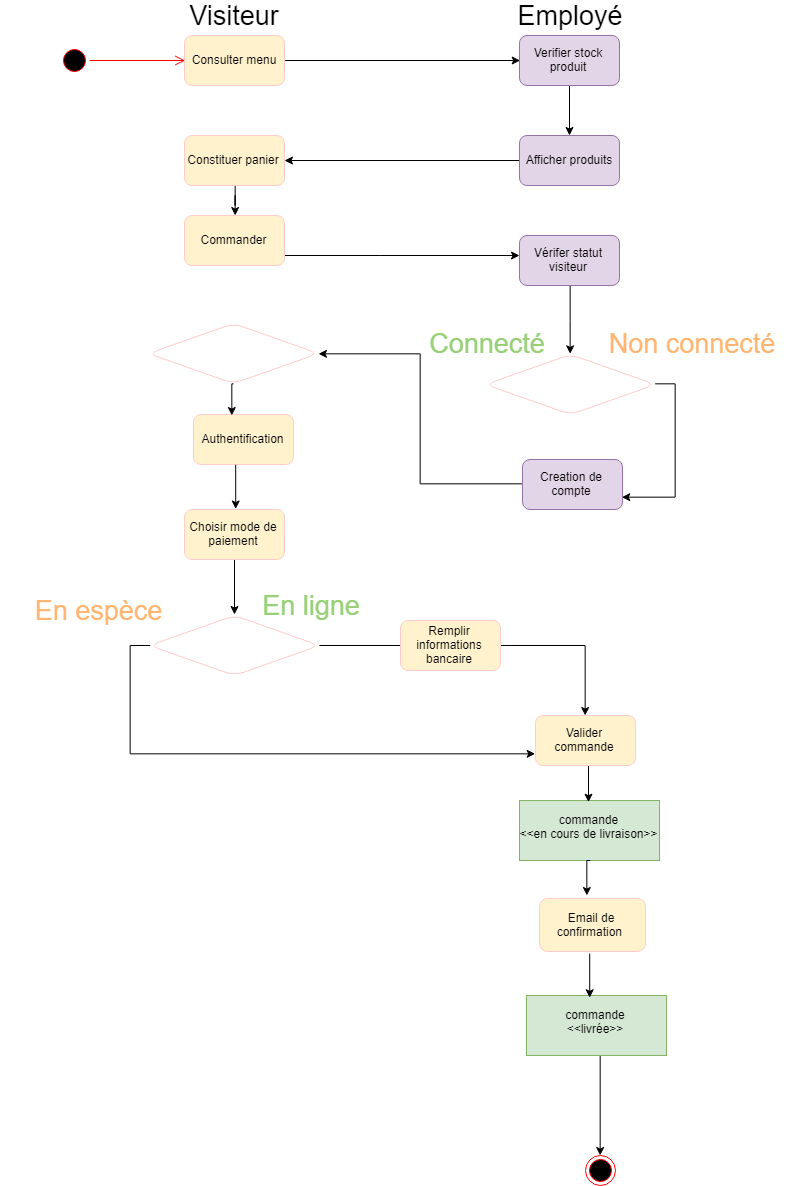

The diagram above was exported from draw.io. Its source (the exported page's mxGraphModel, read from the mxfile embedded in the PNG):
<mxGraphModel dx="1008" dy="480" grid="1" gridSize="10" guides="1" tooltips="1" connect="1" arrows="1" fold="1" page="1" pageScale="1" pageWidth="827" pageHeight="1169" background="none" math="0" shadow="0">
  <root>
    <mxCell id="IhJcjPjKbeHKEml5dOsn-0" />
    <mxCell id="IhJcjPjKbeHKEml5dOsn-1" parent="IhJcjPjKbeHKEml5dOsn-0" />
    <mxCell id="IhJcjPjKbeHKEml5dOsn-2" value="" style="rounded=0;whiteSpace=wrap;html=1;fillColor=#dae8fc;strokeColor=#6c8ebf;" parent="IhJcjPjKbeHKEml5dOsn-1" vertex="1">
      <mxGeometry x="257.5" y="190" width="360" height="560" as="geometry" />
    </mxCell>
    <mxCell id="IhJcjPjKbeHKEml5dOsn-3" value="system" style="text;html=1;strokeColor=none;fillColor=none;align=center;verticalAlign=middle;whiteSpace=wrap;rounded=0;" parent="IhJcjPjKbeHKEml5dOsn-1" vertex="1">
      <mxGeometry x="547.5" y="190" width="70" height="20" as="geometry" />
    </mxCell>
    <mxCell id="IhJcjPjKbeHKEml5dOsn-4" value="Livreur" style="shape=umlActor;verticalLabelPosition=bottom;labelBackgroundColor=#ffffff;verticalAlign=top;html=1;outlineConnect=0;" parent="IhJcjPjKbeHKEml5dOsn-1" vertex="1">
      <mxGeometry x="120" y="400" width="50" height="100" as="geometry" />
    </mxCell>
    <mxCell id="IhJcjPjKbeHKEml5dOsn-17" value="Gérer commande" style="ellipse;whiteSpace=wrap;html=1;" parent="IhJcjPjKbeHKEml5dOsn-1" vertex="1">
      <mxGeometry x="300" y="600" width="259" height="97" as="geometry" />
    </mxCell>
    <mxCell id="IhJcjPjKbeHKEml5dOsn-19" value="Modifier statut commande" style="ellipse;whiteSpace=wrap;html=1;" parent="IhJcjPjKbeHKEml5dOsn-1" vertex="1">
      <mxGeometry x="318.5" y="230" width="238" height="80" as="geometry" />
    </mxCell>
    <mxCell id="OyyCY1PXkvQ2XPJkMJRg-0" value="Gestionnaire de commandes" style="shape=umlActor;verticalLabelPosition=bottom;labelBackgroundColor=#ffffff;verticalAlign=top;html=1;outlineConnect=0;" parent="IhJcjPjKbeHKEml5dOsn-1" vertex="1">
      <mxGeometry x="60" y="190" width="50" height="100" as="geometry" />
    </mxCell>
    <mxCell id="OyyCY1PXkvQ2XPJkMJRg-5" value="Visiteur" style="shape=umlActor;verticalLabelPosition=bottom;labelBackgroundColor=#ffffff;verticalAlign=top;html=1;outlineConnect=0;" parent="IhJcjPjKbeHKEml5dOsn-1" vertex="1">
      <mxGeometry x="60" y="590" width="50" height="100" as="geometry" />
    </mxCell>
    <mxCell id="OyyCY1PXkvQ2XPJkMJRg-7" value="Commander en ligne" style="ellipse;whiteSpace=wrap;html=1;" parent="IhJcjPjKbeHKEml5dOsn-1" vertex="1">
      <mxGeometry x="309.5" y="350" width="241" height="90" as="geometry" />
    </mxCell>
    <mxCell id="OyyCY1PXkvQ2XPJkMJRg-11" value="" style="endArrow=none;html=1;strokeColor=#000000;strokeWidth=1;exitX=1;exitY=0.3333333333333333;exitDx=0;exitDy=0;exitPerimeter=0;entryX=0;entryY=0.5;entryDx=0;entryDy=0;" parent="IhJcjPjKbeHKEml5dOsn-1" source="OyyCY1PXkvQ2XPJkMJRg-0" target="IhJcjPjKbeHKEml5dOsn-19" edge="1">
      <mxGeometry width="50" height="50" relative="1" as="geometry">
        <mxPoint x="140" y="260" as="sourcePoint" />
        <mxPoint x="190" y="210" as="targetPoint" />
      </mxGeometry>
    </mxCell>
    <mxCell id="OyyCY1PXkvQ2XPJkMJRg-13" value="payer en ligne" style="ellipse;whiteSpace=wrap;html=1;" parent="IhJcjPjKbeHKEml5dOsn-1" vertex="1">
      <mxGeometry x="353.5" y="520" width="152" height="57" as="geometry" />
    </mxCell>
    <mxCell id="OyyCY1PXkvQ2XPJkMJRg-15" value="" style="endArrow=none;html=1;strokeColor=#000000;strokeWidth=1;exitX=1;exitY=0.3333333333333333;exitDx=0;exitDy=0;exitPerimeter=0;entryX=0.028;entryY=0.681;entryDx=0;entryDy=0;entryPerimeter=0;" parent="IhJcjPjKbeHKEml5dOsn-1" source="OyyCY1PXkvQ2XPJkMJRg-5" target="OyyCY1PXkvQ2XPJkMJRg-7" edge="1">
      <mxGeometry width="50" height="50" relative="1" as="geometry">
        <mxPoint x="120" y="533.3333333333334" as="sourcePoint" />
        <mxPoint x="319.5" y="440" as="targetPoint" />
      </mxGeometry>
    </mxCell>
    <mxCell id="OyyCY1PXkvQ2XPJkMJRg-19" value="" style="endArrow=classic;html=1;strokeColor=#000000;strokeWidth=1;entryX=0.5;entryY=1;entryDx=0;entryDy=0;endFill=1;" parent="IhJcjPjKbeHKEml5dOsn-1" source="OyyCY1PXkvQ2XPJkMJRg-13" target="OyyCY1PXkvQ2XPJkMJRg-7" edge="1">
      <mxGeometry width="50" height="50" relative="1" as="geometry">
        <mxPoint x="546" y="510" as="sourcePoint" />
        <mxPoint x="525.0290391603965" y="471.88588968514864" as="targetPoint" />
      </mxGeometry>
    </mxCell>
    <mxCell id="FDxII_xRc25UxjMDq2u2-0" value="&amp;lt;&amp;lt;system&amp;gt;&amp;gt;&lt;br&gt;verification paiement&lt;br&gt;" style="shape=umlActor;verticalLabelPosition=bottom;labelBackgroundColor=#ffffff;verticalAlign=top;html=1;outlineConnect=0;" parent="IhJcjPjKbeHKEml5dOsn-1" vertex="1">
      <mxGeometry x="680" y="560" width="30" height="60" as="geometry" />
    </mxCell>
    <mxCell id="FDxII_xRc25UxjMDq2u2-2" value="" style="endArrow=none;html=1;strokeColor=#000000;strokeWidth=1;entryX=0;entryY=0.3333333333333333;entryDx=0;entryDy=0;entryPerimeter=0;exitX=1;exitY=0.5;exitDx=0;exitDy=0;" parent="IhJcjPjKbeHKEml5dOsn-1" source="OyyCY1PXkvQ2XPJkMJRg-13" target="FDxII_xRc25UxjMDq2u2-0" edge="1">
      <mxGeometry width="50" height="50" relative="1" as="geometry">
        <mxPoint x="459.3575572840741" y="592.0653167472326" as="sourcePoint" />
        <mxPoint x="439.9999999999998" y="485" as="targetPoint" />
      </mxGeometry>
    </mxCell>
    <mxCell id="sA9HytOtUmOzj-njf5aR-1" value="EXT 3&amp;nbsp; &amp;lt;&amp;lt;extend&amp;gt;&amp;gt;" style="text;html=1;strokeColor=none;fillColor=none;align=center;verticalAlign=middle;whiteSpace=wrap;rounded=0;rotation=0;" parent="IhJcjPjKbeHKEml5dOsn-1" vertex="1">
      <mxGeometry x="413" y="424" width="104" height="108" as="geometry" />
    </mxCell>
    <mxCell id="WUPM31FAilUPwoV2ApAa-2" value="Employé" style="shape=umlActor;verticalLabelPosition=bottom;labelBackgroundColor=#ffffff;verticalAlign=top;html=1;outlineConnect=0;" parent="IhJcjPjKbeHKEml5dOsn-1" vertex="1">
      <mxGeometry x="20" y="402" width="50" height="100" as="geometry" />
    </mxCell>
    <mxCell id="HJ2S8q1ADEfqHf0TnAI2-2" value="" style="shape=flexArrow;endArrow=classic;html=1;width=1;endSize=6.23;exitX=0.5;exitY=0;exitDx=0;exitDy=0;exitPerimeter=0;" parent="IhJcjPjKbeHKEml5dOsn-1" source="IhJcjPjKbeHKEml5dOsn-4" edge="1">
      <mxGeometry width="50" height="50" relative="1" as="geometry">
        <mxPoint x="150" y="381.5" as="sourcePoint" />
        <mxPoint x="120" y="318.5" as="targetPoint" />
      </mxGeometry>
    </mxCell>
    <mxCell id="HJ2S8q1ADEfqHf0TnAI2-3" value="" style="shape=flexArrow;endArrow=classic;html=1;width=1;endSize=6.23;" parent="IhJcjPjKbeHKEml5dOsn-1" edge="1">
      <mxGeometry width="50" height="50" relative="1" as="geometry">
        <mxPoint x="50" y="400" as="sourcePoint" />
        <mxPoint x="70" y="320" as="targetPoint" />
      </mxGeometry>
    </mxCell>
    <mxCell id="7OccQY6Cgpz5ASOh2DbS-4" value="" style="endArrow=none;html=1;strokeColor=#000000;strokeWidth=1;exitX=1;exitY=0.3333333333333333;exitDx=0;exitDy=0;exitPerimeter=0;" edge="1" parent="IhJcjPjKbeHKEml5dOsn-1" source="OyyCY1PXkvQ2XPJkMJRg-5" target="IhJcjPjKbeHKEml5dOsn-17">
      <mxGeometry width="50" height="50" relative="1" as="geometry">
        <mxPoint x="120" y="633.3333333333333" as="sourcePoint" />
        <mxPoint x="326.24800000000005" y="421.28999999999996" as="targetPoint" />
      </mxGeometry>
    </mxCell>
  </root>
</mxGraphModel>